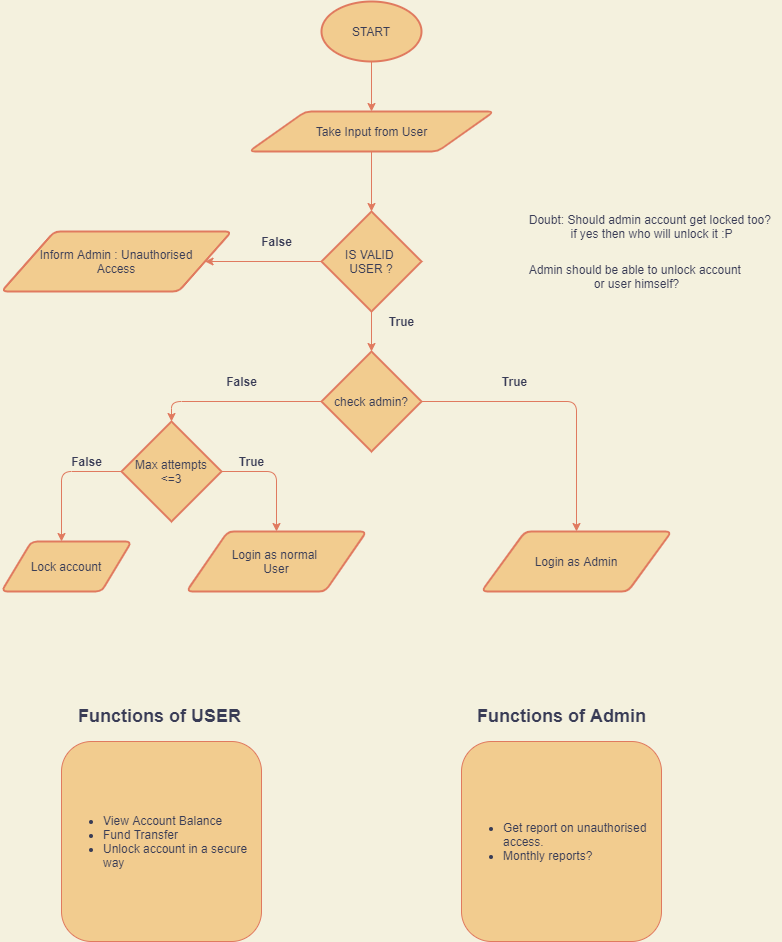

The diagram above was exported from draw.io. Its source (the exported page's mxGraphModel, read from the mxfile embedded in the PNG):
<mxGraphModel dx="1141" dy="611" grid="1" gridSize="10" guides="1" tooltips="1" connect="1" arrows="1" fold="1" page="1" pageScale="1" pageWidth="827" pageHeight="1169" background="#F4F1DE" math="0" shadow="0">
  <root>
    <mxCell id="0" />
    <mxCell id="1" parent="0" />
    <mxCell id="nT1rFPSpnsKB156yGRuW-23" value="" style="edgeStyle=orthogonalEdgeStyle;orthogonalLoop=1;jettySize=auto;html=1;strokeColor=#E07A5F;fontColor=#393C56;labelBackgroundColor=#F4F1DE;" parent="1" source="nT1rFPSpnsKB156yGRuW-2" target="nT1rFPSpnsKB156yGRuW-4" edge="1">
      <mxGeometry relative="1" as="geometry" />
    </mxCell>
    <mxCell id="nT1rFPSpnsKB156yGRuW-2" value="START" style="strokeWidth=2;html=1;shape=mxgraph.flowchart.start_1;whiteSpace=wrap;rounded=1;fillColor=#F2CC8F;strokeColor=#E07A5F;fontColor=#393C56;fontStyle=0" parent="1" vertex="1">
      <mxGeometry x="340" y="20" width="100" height="60" as="geometry" />
    </mxCell>
    <mxCell id="nT1rFPSpnsKB156yGRuW-5" style="edgeStyle=orthogonalEdgeStyle;orthogonalLoop=1;jettySize=auto;html=1;strokeColor=#E07A5F;fontColor=#393C56;labelBackgroundColor=#F4F1DE;" parent="1" source="nT1rFPSpnsKB156yGRuW-4" target="nT1rFPSpnsKB156yGRuW-6" edge="1">
      <mxGeometry relative="1" as="geometry">
        <mxPoint x="390" y="250" as="targetPoint" />
      </mxGeometry>
    </mxCell>
    <mxCell id="nT1rFPSpnsKB156yGRuW-4" value="Take Input from User" style="shape=parallelogram;html=1;strokeWidth=2;perimeter=parallelogramPerimeter;whiteSpace=wrap;arcSize=12;size=0.23;rounded=1;fillColor=#F2CC8F;strokeColor=#E07A5F;fontColor=#393C56;" parent="1" vertex="1">
      <mxGeometry x="267.5" y="130" width="245" height="40" as="geometry" />
    </mxCell>
    <mxCell id="nT1rFPSpnsKB156yGRuW-10" style="edgeStyle=orthogonalEdgeStyle;orthogonalLoop=1;jettySize=auto;html=1;entryX=1;entryY=0.5;entryDx=0;entryDy=0;strokeColor=#E07A5F;fontColor=#393C56;labelBackgroundColor=#F4F1DE;" parent="1" source="nT1rFPSpnsKB156yGRuW-6" target="nT1rFPSpnsKB156yGRuW-21" edge="1">
      <mxGeometry relative="1" as="geometry">
        <mxPoint x="240" y="280" as="targetPoint" />
      </mxGeometry>
    </mxCell>
    <mxCell id="nT1rFPSpnsKB156yGRuW-22" value="" style="edgeStyle=orthogonalEdgeStyle;orthogonalLoop=1;jettySize=auto;html=1;strokeColor=#E07A5F;fontColor=#393C56;labelBackgroundColor=#F4F1DE;" parent="1" source="nT1rFPSpnsKB156yGRuW-6" target="nT1rFPSpnsKB156yGRuW-13" edge="1">
      <mxGeometry relative="1" as="geometry" />
    </mxCell>
    <mxCell id="nT1rFPSpnsKB156yGRuW-6" value="IS VALID&amp;nbsp;&lt;br&gt;USER ?" style="strokeWidth=2;html=1;shape=mxgraph.flowchart.decision;whiteSpace=wrap;rounded=1;fillColor=#F2CC8F;strokeColor=#E07A5F;fontColor=#393C56;" parent="1" vertex="1">
      <mxGeometry x="340" y="230" width="100" height="100" as="geometry" />
    </mxCell>
    <mxCell id="nT1rFPSpnsKB156yGRuW-9" value="True" style="text;html=1;align=center;verticalAlign=middle;resizable=0;points=[];autosize=1;strokeColor=none;rounded=1;fontColor=#393C56;fontStyle=1" parent="1" vertex="1">
      <mxGeometry x="400" y="330" width="40" height="20" as="geometry" />
    </mxCell>
    <mxCell id="nT1rFPSpnsKB156yGRuW-11" value="False" style="text;html=1;align=center;verticalAlign=middle;resizable=0;points=[];autosize=1;strokeColor=none;rounded=1;fontColor=#393C56;fontStyle=1" parent="1" vertex="1">
      <mxGeometry x="270" y="250" width="50" height="20" as="geometry" />
    </mxCell>
    <mxCell id="nT1rFPSpnsKB156yGRuW-14" style="edgeStyle=orthogonalEdgeStyle;orthogonalLoop=1;jettySize=auto;html=1;strokeColor=#E07A5F;fontColor=#393C56;labelBackgroundColor=#F4F1DE;" parent="1" source="nT1rFPSpnsKB156yGRuW-13" target="nT1rFPSpnsKB156yGRuW-15" edge="1">
      <mxGeometry relative="1" as="geometry">
        <mxPoint x="670" y="370" as="targetPoint" />
      </mxGeometry>
    </mxCell>
    <mxCell id="nT1rFPSpnsKB156yGRuW-32" style="edgeStyle=orthogonalEdgeStyle;orthogonalLoop=1;jettySize=auto;html=1;entryX=0.5;entryY=0;entryDx=0;entryDy=0;entryPerimeter=0;strokeColor=#E07A5F;fontColor=#393C56;labelBackgroundColor=#F4F1DE;" parent="1" source="nT1rFPSpnsKB156yGRuW-13" target="nT1rFPSpnsKB156yGRuW-31" edge="1">
      <mxGeometry relative="1" as="geometry" />
    </mxCell>
    <mxCell id="nT1rFPSpnsKB156yGRuW-13" value="check admin?" style="strokeWidth=2;html=1;shape=mxgraph.flowchart.decision;whiteSpace=wrap;rounded=1;fillColor=#F2CC8F;strokeColor=#E07A5F;fontColor=#393C56;" parent="1" vertex="1">
      <mxGeometry x="340" y="370" width="100" height="100" as="geometry" />
    </mxCell>
    <mxCell id="nT1rFPSpnsKB156yGRuW-15" value="Login as Admin" style="shape=parallelogram;html=1;strokeWidth=2;perimeter=parallelogramPerimeter;whiteSpace=wrap;arcSize=12;size=0.23;rounded=1;fillColor=#F2CC8F;strokeColor=#E07A5F;fontColor=#393C56;" parent="1" vertex="1">
      <mxGeometry x="500" y="550" width="190" height="60" as="geometry" />
    </mxCell>
    <mxCell id="nT1rFPSpnsKB156yGRuW-17" value="True" style="text;html=1;align=center;verticalAlign=middle;resizable=0;points=[];autosize=1;strokeColor=none;rounded=1;fontColor=#393C56;fontStyle=1" parent="1" vertex="1">
      <mxGeometry x="512.5" y="390" width="40" height="20" as="geometry" />
    </mxCell>
    <mxCell id="nT1rFPSpnsKB156yGRuW-19" value="False" style="text;html=1;align=center;verticalAlign=middle;resizable=0;points=[];autosize=1;strokeColor=none;rounded=1;fontColor=#393C56;fontStyle=1" parent="1" vertex="1">
      <mxGeometry x="235" y="390" width="50" height="20" as="geometry" />
    </mxCell>
    <mxCell id="nT1rFPSpnsKB156yGRuW-20" value="Login as normal&amp;nbsp;&lt;br&gt;User" style="shape=parallelogram;html=1;strokeWidth=2;perimeter=parallelogramPerimeter;whiteSpace=wrap;arcSize=12;size=0.23;rounded=1;fillColor=#F2CC8F;strokeColor=#E07A5F;fontColor=#393C56;" parent="1" vertex="1">
      <mxGeometry x="205" y="550" width="180" height="60" as="geometry" />
    </mxCell>
    <mxCell id="nT1rFPSpnsKB156yGRuW-21" value="Inform Admin : Unauthorised&lt;br&gt;Access" style="shape=parallelogram;html=1;strokeWidth=2;perimeter=parallelogramPerimeter;whiteSpace=wrap;arcSize=12;size=0.23;rounded=1;fillColor=#F2CC8F;strokeColor=#E07A5F;fontColor=#393C56;" parent="1" vertex="1">
      <mxGeometry x="20" y="250" width="230" height="60" as="geometry" />
    </mxCell>
    <mxCell id="nT1rFPSpnsKB156yGRuW-27" value="&lt;ul&gt;&lt;li&gt;View Account Balance&lt;/li&gt;&lt;li&gt;Fund Transfer&lt;/li&gt;&lt;li&gt;Unlock account in a secure&amp;nbsp;&lt;br&gt;way&lt;/li&gt;&lt;/ul&gt;" style="whiteSpace=wrap;html=1;aspect=fixed;align=left;rounded=1;fillColor=#F2CC8F;strokeColor=#E07A5F;fontColor=#393C56;" parent="1" vertex="1">
      <mxGeometry x="80" y="760" width="200" height="200" as="geometry" />
    </mxCell>
    <mxCell id="nT1rFPSpnsKB156yGRuW-28" value="&lt;h2&gt;Functions of USER&lt;/h2&gt;" style="text;html=1;align=center;verticalAlign=middle;resizable=0;points=[];autosize=1;strokeColor=none;rounded=1;fontColor=#393C56;" parent="1" vertex="1">
      <mxGeometry x="87.5" y="710" width="180" height="50" as="geometry" />
    </mxCell>
    <mxCell id="nT1rFPSpnsKB156yGRuW-29" value="&lt;ul&gt;&lt;li&gt;Get report on unauthorised&amp;nbsp;&lt;br&gt;access.&lt;/li&gt;&lt;li&gt;Monthly reports?&lt;/li&gt;&lt;/ul&gt;" style="whiteSpace=wrap;html=1;aspect=fixed;align=left;rounded=1;fillColor=#F2CC8F;strokeColor=#E07A5F;fontColor=#393C56;" parent="1" vertex="1">
      <mxGeometry x="480" y="760" width="200" height="200" as="geometry" />
    </mxCell>
    <mxCell id="nT1rFPSpnsKB156yGRuW-30" value="&lt;h2&gt;Functions of Admin&lt;/h2&gt;" style="text;html=1;align=center;verticalAlign=middle;resizable=0;points=[];autosize=1;strokeColor=none;rounded=1;fontColor=#393C56;" parent="1" vertex="1">
      <mxGeometry x="490" y="710" width="180" height="50" as="geometry" />
    </mxCell>
    <mxCell id="nT1rFPSpnsKB156yGRuW-36" style="edgeStyle=orthogonalEdgeStyle;orthogonalLoop=1;jettySize=auto;html=1;exitX=1;exitY=0.5;exitDx=0;exitDy=0;exitPerimeter=0;strokeColor=#E07A5F;fontColor=#393C56;labelBackgroundColor=#F4F1DE;" parent="1" source="nT1rFPSpnsKB156yGRuW-31" target="nT1rFPSpnsKB156yGRuW-20" edge="1">
      <mxGeometry relative="1" as="geometry" />
    </mxCell>
    <mxCell id="nT1rFPSpnsKB156yGRuW-37" style="edgeStyle=orthogonalEdgeStyle;orthogonalLoop=1;jettySize=auto;html=1;strokeColor=#E07A5F;fontColor=#393C56;labelBackgroundColor=#F4F1DE;" parent="1" source="nT1rFPSpnsKB156yGRuW-31" edge="1">
      <mxGeometry relative="1" as="geometry">
        <mxPoint x="80" y="560" as="targetPoint" />
      </mxGeometry>
    </mxCell>
    <mxCell id="nT1rFPSpnsKB156yGRuW-31" value="Max attempts&lt;br&gt;&amp;lt;=3" style="strokeWidth=2;html=1;shape=mxgraph.flowchart.decision;whiteSpace=wrap;rounded=1;fillColor=#F2CC8F;strokeColor=#E07A5F;fontColor=#393C56;" parent="1" vertex="1">
      <mxGeometry x="140" y="440" width="100" height="100" as="geometry" />
    </mxCell>
    <mxCell id="nT1rFPSpnsKB156yGRuW-35" value="True" style="text;html=1;align=center;verticalAlign=middle;resizable=0;points=[];autosize=1;strokeColor=none;rounded=1;fontColor=#393C56;fontStyle=1" parent="1" vertex="1">
      <mxGeometry x="250" y="470" width="40" height="20" as="geometry" />
    </mxCell>
    <mxCell id="nT1rFPSpnsKB156yGRuW-38" value="False" style="text;html=1;align=center;verticalAlign=middle;resizable=0;points=[];autosize=1;strokeColor=none;rounded=1;fontColor=#393C56;fontStyle=1" parent="1" vertex="1">
      <mxGeometry x="80" y="470" width="50" height="20" as="geometry" />
    </mxCell>
    <mxCell id="nT1rFPSpnsKB156yGRuW-39" value="Lock account" style="shape=parallelogram;html=1;strokeWidth=2;perimeter=parallelogramPerimeter;whiteSpace=wrap;arcSize=12;size=0.23;rounded=1;fillColor=#F2CC8F;strokeColor=#E07A5F;fontColor=#393C56;" parent="1" vertex="1">
      <mxGeometry x="20" y="560" width="130" height="50" as="geometry" />
    </mxCell>
    <mxCell id="nT1rFPSpnsKB156yGRuW-40" value="Doubt: Should admin account get locked too? &lt;br&gt;if yes then who will unlock it :P&lt;br&gt;" style="text;html=1;align=center;verticalAlign=middle;resizable=0;points=[];autosize=1;strokeColor=none;rounded=1;fontColor=#393C56;" parent="1" vertex="1">
      <mxGeometry x="540" y="230" width="260" height="30" as="geometry" />
    </mxCell>
    <mxCell id="nT1rFPSpnsKB156yGRuW-41" value="Admin should be able to unlock account &lt;br&gt;or user himself?" style="text;html=1;align=center;verticalAlign=middle;resizable=0;points=[];autosize=1;strokeColor=none;rounded=1;fontColor=#393C56;" parent="1" vertex="1">
      <mxGeometry x="540" y="280" width="230" height="30" as="geometry" />
    </mxCell>
  </root>
</mxGraphModel>